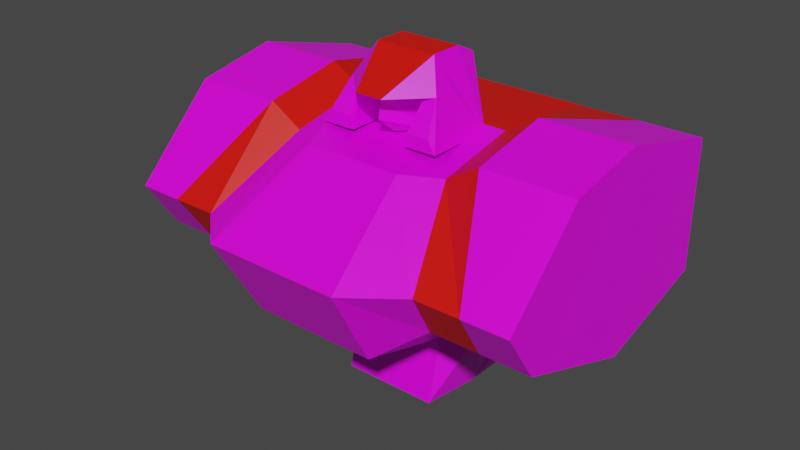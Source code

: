 # Source: mech_body04.blend  (saved by Blender 2.92.15; exported with 4.5.12 LTS)
import bpy
from mathutils import Matrix  # noqa: F401  (used for matrix-valued properties, if any)

bpy.ops.wm.read_factory_settings(use_empty=True)
scene = bpy.context.scene
scene.name = 'Scene'

# ---- collections
col_body04 = bpy.data.collections.new('body04'); scene.collection.children.link(col_body04)

# ---- images (referenced by path relative to the original .blend; pixels are not part of the script)
import os
ASSET_DIR = os.environ.get("B2B_ASSET_DIR", "")  # directory of the original .blend (textures are referenced by path, not embedded)
HERE = os.path.dirname(os.path.abspath(__file__))  # packed textures are extracted next to this script under _unpacked/

def load_image(name, relpath, width, height, colorspace="sRGB"):
    """Load a texture the original file referenced (path relative to the .blend, or extracted next to this script)."""
    p = next((c for c in (os.path.join(HERE, relpath), os.path.join(ASSET_DIR, relpath)) if relpath and os.path.exists(c)), "")
    if p:
        img = bpy.data.images.load(p, check_existing=True)
        img.name = name
    else:  # same state as the original file: an image datablock whose file is absent (Cycles renders it pink)
        img = bpy.data.images.new(name, width, height)
        img.source = "FILE"
        img.filepath = "//" + (relpath or name)
    img.colorspace_settings.name = colorspace
    return img
img_tex_body04_png = load_image('tex_body04.png', 'tex_body04.png', 1024, 1024, 'sRGB')

# ---- materials (node trees are filled in below, after node groups)
mat_mat_body = bpy.data.materials.new('mat_body')
mat_mat_body.alpha_threshold = 0.0
mat_mat_body.use_backface_culling = True
mat_mat_body.use_transparent_shadow = False
mat_mat_body.line_color = (0.0, 0.0, 0.0, 1.0)
mat_mat_team = bpy.data.materials.new('mat_team')
mat_mat_team.use_backface_culling = True
mat_mat_team.use_transparent_shadow = False

# ---- material node trees
mat_mat_body.use_nodes = True; mat_mat_body.node_tree.nodes.clear()
_N = mat_mat_body.node_tree.nodes; _L = mat_mat_body.node_tree.links
n0 = _N.new('ShaderNodeOutputMaterial'); n0.name = 'Material Output'; n0.location = (300, 300)
n1 = _N.new('ShaderNodeBsdfPrincipled'); n1.name = 'Principled BSDF'; n1.location = (10, 300)
n1.distribution = 'GGX'
n1.subsurface_method = 'BURLEY'
n1.inputs[2].default_value = 0.4
n1.inputs[3].default_value = 1.45
n1.inputs[27].default_value = (0.0, 0.0, 0.0, 1.0)
n1.inputs[28].default_value = 1.0
n2 = _N.new('ShaderNodeTexImage'); n2.name = 'Image Texture.001'; n2.location = (-254, 300)
n2.image = img_tex_body04_png
n2.interpolation = 'Closest'
_L.new(n1.outputs[0], n0.inputs[0])
_L.new(n2.outputs[0], n1.inputs[0])
n0.is_active_output = True
mat_mat_team.use_nodes = True; mat_mat_team.node_tree.nodes.clear()
_N = mat_mat_team.node_tree.nodes; _L = mat_mat_team.node_tree.links
n0 = _N.new('ShaderNodeBsdfPrincipled'); n0.name = 'Principled BSDF'; n0.location = (10, 300)
n0.distribution = 'GGX'
n0.subsurface_method = 'BURLEY'
n0.inputs[0].default_value = (0.8, 0.004458, 0.0, 1.0)
n0.inputs[3].default_value = 1.45
n0.inputs[27].default_value = (0.0, 0.0, 0.0, 1.0)
n0.inputs[28].default_value = 1.0
n1 = _N.new('ShaderNodeOutputMaterial'); n1.name = 'Material Output'; n1.location = (300, 300)
_L.new(n0.outputs[0], n1.inputs[0])
n1.is_active_output = True

# ---- world
world_world = bpy.data.worlds.new('World'); scene.world = world_world
world_world.use_nodes = True; world_world.node_tree.nodes.clear()
_N = world_world.node_tree.nodes; _L = world_world.node_tree.links
n0 = _N.new('ShaderNodeOutputWorld'); n0.name = 'World Output'; n0.location = (300, 300)
n1 = _N.new('ShaderNodeBackground'); n1.name = 'Background'; n1.location = (10, 300)
n1.inputs[0].default_value = (0.05088, 0.05088, 0.05088, 1.0)
_L.new(n1.outputs[0], n0.inputs[0])
n0.is_active_output = True
world_world.color = (0.05088, 0.05088, 0.05088)
world_world.use_sun_shadow = False
world_world.sun_shadow_jitter_overblur = 0.0

# ---- meshes
me_body = bpy.data.meshes.new('body')
me_body.from_pydata([(0.5, 0.2998, 0.6281), (0.5, 0.2998, 0.3081), (-0.5, 0.2998, 0.6281), (-0.5, 0.2998, 0.3081), (-0.5, -0.0001595, 0.7081), (-0.5, -0.2002, 0.6681), (-0.5, -0.3202, 0.3481), (-0.5, -0.0001595, 0.2281), (-0.5, -0.4002, 0.4681), (0.5, -0.0001595, 0.7081), (0.5, -0.2002, 0.6681), (0.5, -0.3202, 0.3481), (0.5, -0.0001595, 0.2281), (0.5, -0.4002, 0.4681), (-0.2, 0.2998, 0.3081), (0.2, 0.2998, 0.3081), (0.2, -0.0001595, 0.2281), (-0.2, -0.0001595, 0.2281), (-0.26, -0.3202, 0.3481), (0.26, -0.3202, 0.3481), (0.28, -0.4002, 0.4681), (-0.28, -0.4002, 0.4681), (-0.2, -0.2002, 0.62), (0.2, -0.2002, 0.62), (0.2, -0.0001595, 0.66), (-0.2, -0.0001595, 0.66), (-0.2, 0.2998, 0.6281), (0.2, 0.2998, 0.6281), (0.119, -0.1002, 0.1681), (-0.119, -0.1002, 0.1681), (-0.1547, -0.3848, 0.2719), (0.1547, -0.3848, 0.2719), (0.1666, -0.5, 0.4739), (-0.1666, -0.5, 0.4739), (-0.119, -0.2548, 0.6262), (0.119, -0.2548, 0.6262), (0.119, -0.1055, 0.6392), (-0.119, -0.1055, 0.6392), (-0.18, 0.2, 0.12), (0.18, 0.2, 0.12), (-0.14, -4.47e-08, 0.01), (-0.119, -0.14, 0.01), (0.119, -0.14, 0.01), (-0.14, 0.2, 0.01), (0.14, 0.2, 0.01), (0.14, -4.47e-08, 0.01), (-0.1512, 0.0, 0.6446), (0.1488, 0.0, 0.6446), (-0.07619, 0.0, 0.8179), (0.07381, 0.0, 0.8179), (-0.01619, 0.08, 0.7446), (0.01381, 0.08, 0.7446), (-0.07619, 0.0525, 0.7929), (0.07381, 0.0525, 0.7929), (-0.1512, -0.06, 0.6446), (0.1488, -0.06, 0.6446), (-0.07619, -0.08, 0.8179), (0.07381, -0.08, 0.8179), (-0.1137, -0.06, 0.7446), (0.1113, -0.06, 0.7446), (-0.07119, -0.06, 0.6446), (0.06881, -0.06, 0.6446), (-0.08519, -0.06, 0.7246), (0.08281, -0.06, 0.7246), (-0.001187, -0.16, 0.7246), (-0.001187, -0.12, 0.6446), (-0.1137, -0.12, 0.7446), (0.03241, -0.2, 0.7446), (-0.03479, -0.2, 0.7446), (-0.1512, -0.17, 0.6446), (0.06881, -0.17, 0.6446), (0.1488, -0.17, 0.6446), (0.1113, -0.12, 0.7446), (0.08281, -0.12, 0.7446), (-0.07119, -0.17, 0.6446), (-0.08519, -0.12, 0.7446), (-0.1324, -0.17, 0.6746), (0.1301, -0.17, 0.6746), (-0.07819, -0.17, 0.6746), (0.07581, -0.17, 0.6746), (0.0, -0.17, 0.6846), (0.35, 0.2998, 0.3081), (0.38, -0.3202, 0.3481), (0.28, -0.2002, 0.6681), (0.35, 0.2998, 0.6281), (0.35, -0.0001595, 0.2281), (0.39, -0.4002, 0.4681), (0.28, -0.0001595, 0.7081), (-0.35, -0.0001595, 0.2281), (-0.39, -0.4002, 0.4681), (-0.28, -0.0001595, 0.7081), (-0.35, 0.2998, 0.3081), (-0.38, -0.3202, 0.3481), (-0.28, -0.2002, 0.6681), (-0.35, 0.2998, 0.6281)], [], [(5, 4, 2, 3, 7, 6, 8), (10, 13, 11, 12, 1, 0, 9), (85, 81, 1, 12), (86, 82, 11, 13), (82, 85, 12, 11), (87, 83, 10, 9), (81, 84, 0, 1), (83, 86, 13, 10), (84, 87, 9, 0), (94, 90, 25, 26), (26, 25, 24, 27), (93, 89, 21, 22), (16, 19, 31, 28), (91, 94, 26, 14), (14, 26, 27, 15), (90, 93, 22, 25), (22, 21, 33, 34), (92, 88, 17, 18), (18, 17, 29, 30), (89, 92, 18, 21), (19, 20, 32, 31), (88, 91, 14, 17), (28, 29, 41, 42), (34, 33, 32, 35), (37, 34, 35, 36), (30, 29, 28, 31), (33, 30, 31, 32), (25, 22, 34, 37), (14, 15, 39, 38), (20, 23, 35, 32), (21, 18, 30, 33), (23, 24, 36, 35), (24, 25, 37, 36), (39, 45, 44), (40, 45, 42, 41), (17, 14, 38, 40), (16, 28, 42, 45), (29, 17, 40, 41), (15, 16, 45, 39), (40, 43, 44, 45), (38, 39, 44, 43), (40, 38, 43), (49, 57, 59, 55, 47), (50, 52, 53, 51), (47, 51, 53, 49), (48, 52, 50, 46), (49, 53, 52, 48), (46, 50, 51, 47), (68, 64, 67), (46, 54, 58, 56, 48), (48, 56, 57, 49), (65, 80, 61), (66, 68, 56), (58, 66, 56), (67, 73, 72), (57, 72, 59), (75, 68, 66), (80, 65, 60), (79, 77, 72, 73), (76, 78, 75, 66), (62, 75, 78, 74, 60), (54, 69, 76, 66, 58), (59, 72, 77, 71, 55), (61, 70, 79, 73, 63), (69, 74, 78, 76), (70, 71, 77, 79), (27, 24, 87, 84), (23, 20, 86, 83), (15, 27, 84, 81), (24, 23, 83, 87), (19, 16, 85, 82), (20, 19, 82, 86), (16, 15, 81, 85), (7, 3, 91, 88), (8, 6, 92, 89), (6, 7, 88, 92), (4, 5, 93, 90), (3, 2, 94, 91), (5, 8, 89, 93), (2, 4, 90, 94), (67, 72, 57), (68, 67, 57, 56), (75, 62, 64, 68), (67, 64, 63, 73), (60, 80, 64, 62), (64, 80, 61, 63)])
me_body.polygons.foreach_set('material_index', [0, 0, 0, 0, 0, 0, 0, 0, 0, 1, 1, 1, 0, 0, 0, 1, 0, 1, 0, 1, 0, 0, 0, 0, 0, 0, 0, 0, 0, 0, 0, 0, 0, 0, 0, 0, 0, 0, 0, 0, 0, 0, 0, 1, 0, 0, 1, 0, 1, 0, 1, 0, 0, 0, 0, 0, 0, 0, 0, 0, 0, 0, 0, 0, 0, 0, 1, 1, 0, 1, 1, 1, 0, 0, 0, 0, 0, 0, 0, 0, 0, 1, 0, 0, 0, 0])
_uv = me_body.uv_layers.new(name='UVMap')
_uv.uv.foreach_set('vector', [0.5149, 0.4941, 0.5486, 0.5625, 0.5486, 0.6786, 0.433, 0.7094, 0.3752, 0.6087, 0.3877, 0.4816, 0.4234, 0.4411, 0.3167, 0.6564, 0.2252, 0.7094, 0.1896, 0.669, 0.177, 0.5418, 0.2348, 0.4411, 0.3505, 0.4719, 0.3505, 0.588, 0.7867, 0.01682, 0.7774, 0.1352, 0.7202, 0.1308, 0.7295, 0.01237, 0.7548, 0.548, 0.764, 0.6011, 0.7194, 0.6056, 0.7141, 0.5519, 0.764, 0.6011, 0.7881, 0.727, 0.7323, 0.7326, 0.7194, 0.6056, 0.784, 0.3726, 0.7832, 0.4434, 0.7045, 0.4474, 0.7031, 0.3705, 0.7774, 0.1352, 0.7677, 0.2569, 0.7109, 0.2528, 0.7202, 0.1308, 0.7832, 0.4434, 0.7548, 0.548, 0.7141, 0.5519, 0.7045, 0.4474, 0.7677, 0.2569, 0.784, 0.3726, 0.7031, 0.3705, 0.7109, 0.2528, 0.07682, 0.7462, 0.09233, 0.6314, 0.1265, 0.6293, 0.1334, 0.7412, 0.5587, 0.202, 0.4459, 0.202, 0.4459, 0.05242, 0.5587, 0.05242, 0.09257, 0.5604, 0.06281, 0.4547, 0.1045, 0.4589, 0.1253, 0.5544, 0.01237, 0.03835, 0.1404, 0.01703, 0.1548, 0.06937, 0.04154, 0.08271, 0.08657, 0.8663, 0.07682, 0.7462, 0.1334, 0.7412, 0.1431, 0.8618, 0.6784, 0.202, 0.5587, 0.202, 0.5587, 0.05242, 0.6784, 0.05242, 0.09233, 0.6314, 0.09257, 0.5604, 0.1253, 0.5544, 0.1265, 0.6293, 0.3663, 0.2044, 0.2731, 0.2366, 0.2418, 0.1895, 0.3497, 0.1717, 0.07181, 0.4006, 0.09543, 0.2721, 0.1523, 0.2775, 0.1173, 0.4049, 0.1404, 0.2374, 0.01237, 0.2161, 0.04154, 0.1717, 0.1548, 0.185, 0.06281, 0.4547, 0.07181, 0.4006, 0.1173, 0.4049, 0.1045, 0.4589, 0.1666, 0.01635, 0.2209, 0.01237, 0.2418, 0.06492, 0.1548, 0.06937, 0.09581, 0.9832, 0.08657, 0.8663, 0.1431, 0.8618, 0.1523, 0.9787, 0.177, 0.3861, 0.177, 0.2971, 0.238, 0.2971, 0.238, 0.3861, 0.3497, 0.1717, 0.2418, 0.1895, 0.2418, 0.06492, 0.3497, 0.08271, 0.4058, 0.1717, 0.3497, 0.1717, 0.3497, 0.08271, 0.4058, 0.08271, 0.1548, 0.185, 0.04154, 0.1717, 0.04154, 0.08271, 0.1548, 0.06937, 0.2418, 0.1895, 0.1548, 0.185, 0.1548, 0.06937, 0.2418, 0.06492, 0.4461, 0.2017, 0.3699, 0.2023, 0.3497, 0.1717, 0.4058, 0.1717, 0.4859, 0.2668, 0.4859, 0.4164, 0.4063, 0.4089, 0.4063, 0.2743, 0.2731, 0.01786, 0.3663, 0.05006, 0.3497, 0.08271, 0.2418, 0.06492, 0.2209, 0.242, 0.1666, 0.2381, 0.1548, 0.185, 0.2418, 0.1895, 0.3699, 0.05215, 0.4461, 0.05273, 0.4058, 0.08271, 0.3497, 0.08271, 0.4459, 0.05242, 0.4459, 0.202, 0.4058, 0.1717, 0.4058, 0.08271, 0.3838, 0.8636, 0.4243, 0.787, 0.4276, 0.8617, 0.2904, 0.2892, 0.2904, 0.3939, 0.238, 0.3861, 0.238, 0.2971, 0.2021, 0.8475, 0.177, 0.7342, 0.2462, 0.7744, 0.2867, 0.851, 0.3398, 0.7905, 0.3676, 0.7452, 0.4276, 0.7342, 0.4243, 0.787, 0.23, 0.8927, 0.2021, 0.8475, 0.2867, 0.851, 0.2899, 0.9038, 0.3147, 0.9038, 0.3398, 0.7905, 0.4243, 0.787, 0.3838, 0.8636, 0.2904, 0.2892, 0.3652, 0.2892, 0.3652, 0.3939, 0.2904, 0.3939, 0.4063, 0.2743, 0.4063, 0.4089, 0.3652, 0.3939, 0.3652, 0.2892, 0.2867, 0.851, 0.2462, 0.7744, 0.2899, 0.7763, 0.581, 0.3085, 0.5838, 0.3383, 0.5524, 0.3338, 0.5127, 0.3374, 0.5107, 0.315, 0.631, 0.3918, 0.6085, 0.371, 0.6646, 0.371, 0.6422, 0.3918, 0.5107, 0.315, 0.5608, 0.2668, 0.5838, 0.287, 0.581, 0.3085, 0.6437, 0.76, 0.6465, 0.7815, 0.6235, 0.8017, 0.5734, 0.7535, 0.6646, 0.3493, 0.6646, 0.371, 0.6085, 0.371, 0.6085, 0.3493, 0.4523, 0.7342, 0.5002, 0.7846, 0.5002, 0.7959, 0.4523, 0.8463, 0.7031, 0.789, 0.7198, 0.8016, 0.7031, 0.8142, 0.5734, 0.7535, 0.5754, 0.7311, 0.6151, 0.7347, 0.6465, 0.7302, 0.6437, 0.76, 0.6085, 0.3493, 0.6085, 0.3194, 0.6646, 0.3194, 0.6646, 0.3493, 0.6029, 0.5466, 0.5856, 0.5469, 0.6126, 0.5781, 0.6172, 0.7124, 0.6381, 0.6759, 0.6465, 0.7302, 0.6151, 0.7347, 0.6172, 0.7124, 0.6465, 0.7302, 0.7031, 0.8142, 0.7315, 0.8352, 0.7307, 0.8459, 0.5838, 0.3383, 0.5545, 0.3561, 0.5524, 0.3338, 0.7315, 0.768, 0.7031, 0.789, 0.7307, 0.7574, 0.5856, 0.5469, 0.6029, 0.5466, 0.6127, 0.5149, 0.6158, 0.6222, 0.6138, 0.6429, 0.5804, 0.6286, 0.583, 0.6168, 0.6135, 0.4495, 0.6157, 0.4704, 0.5826, 0.476, 0.5799, 0.4641, 0.5811, 0.5024, 0.5826, 0.476, 0.6157, 0.4704, 0.6275, 0.4729, 0.6127, 0.5149, 0.5754, 0.7311, 0.5788, 0.6901, 0.592, 0.6912, 0.6172, 0.7124, 0.6151, 0.7347, 0.5524, 0.3338, 0.5545, 0.3561, 0.5293, 0.3773, 0.5161, 0.3784, 0.5127, 0.3374, 0.6126, 0.5781, 0.6275, 0.6197, 0.6158, 0.6222, 0.583, 0.6168, 0.5813, 0.5907, 0.6249, 0.4411, 0.6275, 0.4729, 0.6157, 0.4704, 0.6135, 0.4495, 0.6275, 0.6197, 0.625, 0.6512, 0.6138, 0.6429, 0.6158, 0.6222, 0.825, 0.2618, 0.8182, 0.3749, 0.784, 0.3726, 0.7677, 0.2569, 0.8157, 0.4495, 0.7957, 0.5436, 0.7548, 0.548, 0.7832, 0.4434, 0.8346, 0.1397, 0.825, 0.2618, 0.7677, 0.2569, 0.7774, 0.1352, 0.8182, 0.3749, 0.8157, 0.4495, 0.7832, 0.4434, 0.784, 0.3726, 0.8086, 0.5965, 0.8439, 0.7213, 0.7881, 0.727, 0.764, 0.6011, 0.7957, 0.5436, 0.8086, 0.5965, 0.764, 0.6011, 0.7548, 0.548, 0.8439, 0.02129, 0.8346, 0.1397, 0.7774, 0.1352, 0.7867, 0.01682, 0.03933, 0.9876, 0.03014, 0.8707, 0.08657, 0.8663, 0.09581, 0.9832, 0.02132, 0.451, 0.02634, 0.3964, 0.07181, 0.4006, 0.06281, 0.4547, 0.02634, 0.3964, 0.03855, 0.2668, 0.09543, 0.2721, 0.07181, 0.4006, 0.01277, 0.6345, 0.01237, 0.5578, 0.09257, 0.5604, 0.09233, 0.6314, 0.03014, 0.8707, 0.02076, 0.7504, 0.07682, 0.7462, 0.08657, 0.8663, 0.01237, 0.5578, 0.02132, 0.451, 0.06281, 0.4547, 0.09257, 0.5604, 0.02076, 0.7504, 0.01277, 0.6345, 0.09233, 0.6314, 0.07682, 0.7462, 0.5754, 0.3925, 0.5545, 0.3561, 0.5838, 0.3383, 0.624, 0.2668, 0.6491, 0.2668, 0.6646, 0.3194, 0.6085, 0.3194, 0.7315, 0.768, 0.7552, 0.7679, 0.7198, 0.8016, 0.7031, 0.789, 0.7031, 0.8142, 0.7198, 0.8016, 0.7552, 0.8353, 0.7315, 0.8352, 0.6127, 0.5149, 0.5856, 0.5469, 0.5734, 0.5467, 0.5811, 0.5024, 0.5734, 0.5467, 0.5856, 0.5469, 0.6126, 0.5781, 0.5813, 0.5907])
me_body.materials.append(mat_mat_body)
me_body.materials.append(mat_mat_team)
me_body.use_remesh_fix_poles = True
me_body.use_remesh_preserve_attributes = False
me_body.use_mirror_vertex_groups = False
me_body.update()
arm_armature_001 = bpy.data.armatures.new('Armature.001')  # bones are not reproduced

# ---- objects
ob_armature = bpy.data.objects.new('Armature', arm_armature_001)
ob_body = bpy.data.objects.new('body', me_body)

# ---- transforms, parenting, visibility, modifiers, constraints
ob_armature.location = (0.0, 0.0, 0.0)
ob_armature.lineart.crease_threshold = 0.0
ob_body.location = (0.0, 0.0, 0.0)
ob_body.lineart.crease_threshold = 0.0
_vg = ob_body.vertex_groups.new(name='root')
_vg = ob_body.vertex_groups.new(name='head')

# ---- collection membership
scene.collection.objects.link(ob_armature)
col_body04.objects.link(ob_body)

# ---- scene / render settings (as saved in the file)
scene.frame_start = 1; scene.frame_end = 250; scene.frame_set(1)
scene.render.engine = 'BLENDER_EEVEE_NEXT'
scene.cycles.use_denoising = False
scene.cycles.samples = 128
scene.cycles.sampling_pattern = 'TABULATED_SOBOL'
scene.cycles.use_adaptive_sampling = False
scene.cycles.use_light_tree = False
scene.view_settings.view_transform = 'Filmic'
bpy.context.view_layer.update()

# ---- added for rendering (the .blend has no active camera and no usable light): camera, sun
cam_auto = bpy.data.cameras.new('AutoCamera')
cam_auto.lens = 50.0
cam_auto.sensor_width = 36.0
cam_auto.clip_end = 1000.0
ob_auto_camera = bpy.data.objects.new('AutoCamera', cam_auto)
scene.collection.objects.link(ob_auto_camera)
ob_auto_camera.location = (1.40086, -1.78111, 1.53463)
ob_auto_camera.rotation_euler = (1.09748, -7.21219e-08, 0.694738)
scene.camera = ob_auto_camera
light_auto_sun = bpy.data.lights.new('AutoSun', 'SUN')
light_auto_sun.energy = 3.0
light_auto_sun.angle = 0.0523599
ob_auto_sun = bpy.data.objects.new('AutoSun', light_auto_sun)
scene.collection.objects.link(ob_auto_sun)
ob_auto_sun.rotation_euler = (0.872665, 0.174533, 0.523599)
bpy.context.view_layer.update()
